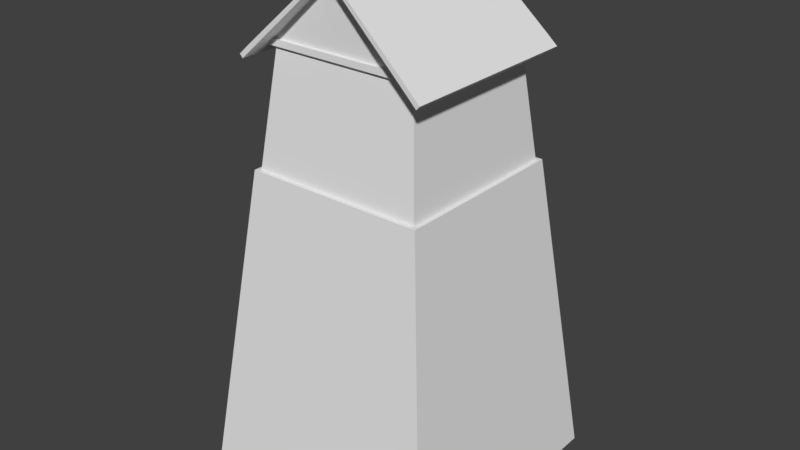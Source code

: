 # Source: 1.blend  (saved by Blender 2.78.0; exported with 4.5.12 LTS)
import bpy
from mathutils import Matrix  # noqa: F401  (used for matrix-valued properties, if any)

bpy.ops.wm.read_factory_settings(use_empty=True)
scene = bpy.context.scene
scene.name = 'Scene'

# ---- collections
col_collection_1 = bpy.data.collections.new('Collection 1'); scene.collection.children.link(col_collection_1)

# ---- world
world_world = bpy.data.worlds.new('World'); scene.world = world_world
world_world.color = (0.05088, 0.05088, 0.05088)
world_world.use_sun_shadow = False
world_world.sun_shadow_jitter_overblur = 0.0
world_world.cycles.sampling_method = 'MANUAL'

# ---- meshes
me_cube_003 = bpy.data.meshes.new('Cube.003')
me_cube_003.from_pydata([(0.0, 0.0, 0.1386), (0.03088, 0.0, 0.1321), (0.04873, 0.0, 0.1136), (0.06095, 0.0, 0.08588), (0.0, 0.9426, 0.1386), (0.03088, 0.9426, 0.1321), (0.04873, 0.9426, 0.1136), (0.06095, 0.9426, 0.08588), (0.0, 0.941, 0.09308)], [], [(4, 5, 1, 0), (5, 6, 2, 1), (6, 7, 3, 2), (4, 8, 5), (5, 8, 6), (6, 8, 7)])
me_cube_003.use_remesh_preserve_volume = False
me_cube_003.use_remesh_preserve_attributes = False
me_cube_003.use_mirror_vertex_groups = False
me_cube_003.update()
me_cube_002 = bpy.data.meshes.new('Cube.002')
me_cube_002.from_pydata([(0.0, 0.6796, 0.1389), (1.034, 0.72, -0.7848), (0.9141, 0.9933, -0.6739), (1.034, 0.0, -0.7848), (0.0, 0.9438, 0.1389), (0.9141, 0.0, -0.6739), (0.8799, 0.5634, -0.6438), (0.0, 0.5634, -0.6438), (0.8799, 0.5047, -0.6464), (0.0, 0.5047, -0.6464), (0.0, 0.5667, -0.7083), (0.8799, 0.5667, -0.7083), (0.0, 0.508, -0.7109), (0.8799, 0.508, -0.7109), (0.9141, 0.7152, -0.6739), (0.0, 0.0, 0.1389), (1.034, 1.0, -0.7848), (0.8799, 0.808, -0.6438), (0.0, 0.808, -0.6438), (0.8799, 0.7494, -0.6464), (0.0, 0.7494, -0.6464), (0.0, 0.8113, -0.7083), (0.8799, 0.8113, -0.7083), (0.0, 0.7527, -0.7109), (0.8799, 0.7527, -0.7109), (0.7902, 0.7268, -0.7044), (0.0, 0.7268, -0.7044), (0.0, 0.7268, 0.1076), (0.7902, 0.7268, -0.6145), (0.8799, 0.3467, -0.6438), (0.0, 0.3467, -0.6438), (0.8799, 0.288, -0.6464), (0.0, 0.288, -0.6464), (0.0, 0.35, -0.7083), (0.8799, 0.35, -0.7083), (0.0, 0.2913, -0.7109), (0.8799, 0.2913, -0.7109), (0.8799, 0.1383, -0.6438), (0.0, 0.1383, -0.6438), (0.8799, 0.07959, -0.6464), (0.0, 0.07959, -0.6464), (0.0, 0.1416, -0.7083), (0.8799, 0.1416, -0.7083), (0.0, 0.08288, -0.7109), (0.8799, 0.08288, -0.7109)], [], [(2, 4, 0, 14), (1, 14, 5, 3), (14, 0, 15, 5), (16, 2, 14, 1), (11, 6, 8, 13), (9, 8, 6, 7), (12, 10, 11, 13), (13, 8, 9, 12), (10, 7, 6, 11), (20, 19, 17, 18), (23, 21, 22, 24), (24, 19, 20, 23), (21, 18, 17, 22), (26, 25, 28, 27), (32, 31, 29, 30), (35, 33, 34, 36), (36, 31, 32, 35), (33, 30, 29, 34), (40, 39, 37, 38), (43, 41, 42, 44), (44, 39, 40, 43), (41, 38, 37, 42)])
me_cube_002.use_remesh_preserve_volume = False
me_cube_002.use_remesh_preserve_attributes = False
me_cube_002.use_mirror_vertex_groups = False
me_cube_002.update()
me_plane = bpy.data.meshes.new('Plane')
me_plane.from_pydata([(1.0, -1.0, 0.0), (1.0, 1.0, 0.0), (0.6766, -0.6766, 2.469), (0.0, 0.6766, 2.469), (0.0, -1.0, 0.0), (0.0, 1.0, 0.0), (0.0, -0.6766, 2.469), (0.6766, 0.6766, 2.469), (0.7095, -0.7095, 2.469), (0.0, -0.7095, 2.469), (0.0, 0.7095, 2.469), (0.7095, 0.7095, 2.469), (0.0, -0.5652, 3.36), (0.0, 0.5652, 3.36), (0.5778, -0.5652, 3.36), (0.5778, 0.5652, 3.36)], [], [(4, 5, 1, 0), (1, 11, 8, 0), (6, 2, 14, 12), (5, 10, 11, 1), (0, 8, 9, 4), (2, 6, 9, 8), (3, 7, 11, 10), (7, 2, 8, 11), (7, 3, 13, 15), (2, 7, 15, 14), (7, 2, 6, 3)])
me_plane.use_remesh_preserve_volume = False
me_plane.use_remesh_preserve_attributes = False
me_plane.use_mirror_vertex_groups = False
me_plane.update()

# ---- objects
ob_roof_001 = bpy.data.objects.new('Roof.001', me_cube_003)
ob_roof = bpy.data.objects.new('Roof', me_cube_002)
ob_building = bpy.data.objects.new('Building', me_plane)

# ---- transforms, parenting, visibility, modifiers, constraints
ob_roof_001.location = (0.0, 0.0, 30.97)
ob_roof_001.scale = (5.85, 5.85, 5.85)
ob_roof_001.lineart.crease_threshold = 0.0
_vg = ob_roof_001.vertex_groups.new(name='First')
_vg = ob_roof_001.vertex_groups.new(name='Roof')
_vg = ob_roof_001.vertex_groups.new(name='Sparren')
_m = ob_roof_001.modifiers.new('Mirror', 'MIRROR')
_m.use_axis = (True, True, False)
_m.use_clip = True
_m = ob_roof_001.modifiers.new('Solidify', 'SOLIDIFY')
_m.thickness = 0.025
_m.nonmanifold_thickness_mode = 'FIXED'
_m.nonmanifold_merge_threshold = 0.0003
ob_roof.location = (0.0, 0.0, 30.97)
ob_roof.scale = (5.85, 5.85, 5.85)
ob_roof.lineart.crease_threshold = 0.0
_vg = ob_roof.vertex_groups.new(name='Roof')
_vg = ob_roof.vertex_groups.new(name='Sparren')
_vg = ob_roof.vertex_groups.new(name='AussenMauern')
_m = ob_roof.modifiers.new('Mirror', 'MIRROR')
_m.use_axis = (True, True, False)
_m.use_clip = True
_m = ob_roof.modifiers.new('Solidify', 'SOLIDIFY')
_m.thickness = 0.05
_m.nonmanifold_thickness_mode = 'FIXED'
_m.nonmanifold_merge_threshold = 0.0003
ob_building.location = (0.0, 0.0, 0.0)
ob_building.scale = (8.0, 8.0, 8.0)
ob_building.lineart.crease_threshold = 0.0
_m = ob_building.modifiers.new('Mirror', 'MIRROR')
_m.use_clip = True
_m = ob_building.modifiers.new('Solidify', 'SOLIDIFY')
_m.thickness = 0.05
_m.nonmanifold_thickness_mode = 'FIXED'
_m.nonmanifold_merge_threshold = 0.0003

# ---- collection membership
col_collection_1.objects.link(ob_roof_001)
col_collection_1.objects.link(ob_roof)
col_collection_1.objects.link(ob_building)

# ---- scene / render settings (as saved in the file)
scene.frame_start = 1; scene.frame_end = 250; scene.frame_set(1)
scene.render.engine = 'CYCLES'
scene.render.resolution_percentage = 50
scene.render.dither_intensity = 0.0
scene.cycles.use_denoising = False
scene.cycles.samples = 128
scene.cycles.sampling_pattern = 'TABULATED_SOBOL'
scene.cycles.light_sampling_threshold = 0.0
scene.cycles.use_adaptive_sampling = False
scene.cycles.use_light_tree = False
scene.cycles.blur_glossy = 0.0
scene.cycles.sample_clamp_indirect = 0.0
scene.view_settings.view_transform = 'Standard'
bpy.context.view_layer.update()

# ---- added for rendering (the .blend has no active camera and no usable light): camera, sun
cam_auto = bpy.data.cameras.new('AutoCamera')
cam_auto.lens = 50.0
cam_auto.sensor_width = 36.0
cam_auto.clip_end = 1000.0
ob_auto_camera = bpy.data.objects.new('AutoCamera', cam_auto)
scene.collection.objects.link(ob_auto_camera)
ob_auto_camera.location = (36.206, -43.4472, 44.9283)
ob_auto_camera.rotation_euler = (1.09748, -7.21219e-08, 0.694738)
scene.camera = ob_auto_camera
light_auto_sun = bpy.data.lights.new('AutoSun', 'SUN')
light_auto_sun.energy = 3.0
light_auto_sun.angle = 0.0523599
ob_auto_sun = bpy.data.objects.new('AutoSun', light_auto_sun)
scene.collection.objects.link(ob_auto_sun)
ob_auto_sun.rotation_euler = (0.872665, 0.174533, 0.523599)
bpy.context.view_layer.update()
